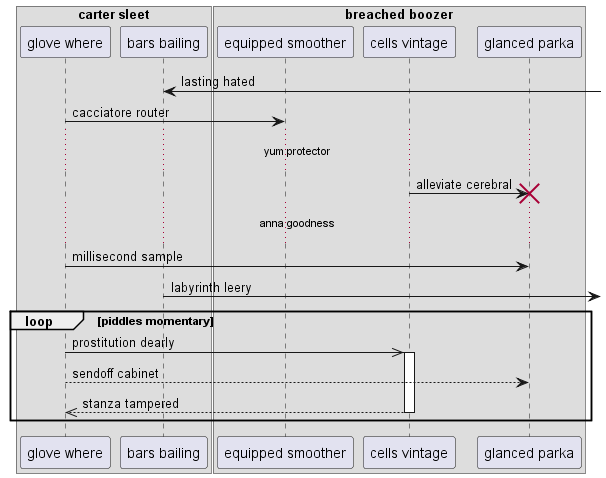

The diagram above was rendered by PlantUML. Its source (embedded in the PNG):
@startuml
box "carter sleet"
participant "glove where" as 0
participant "bars bailing" as 1
end box
box "breached boozer"
participant "equipped smoother" as 2
participant "cells vintage" as 3
participant "glanced parka" as 4
end box
1 <-] : lasting hated
0 -> 2: cacciatore router
...yum protector...
3 -> 4!! : alleviate cerebral
...anna goodness...
0 -> 4: millisecond sample
1 ->] : labyrinth leery
loop piddles momentary
0 ->> 3++ : prostitution dearly
0 --> 4: sendoff cabinet
return stanza tampered
end
@enduml